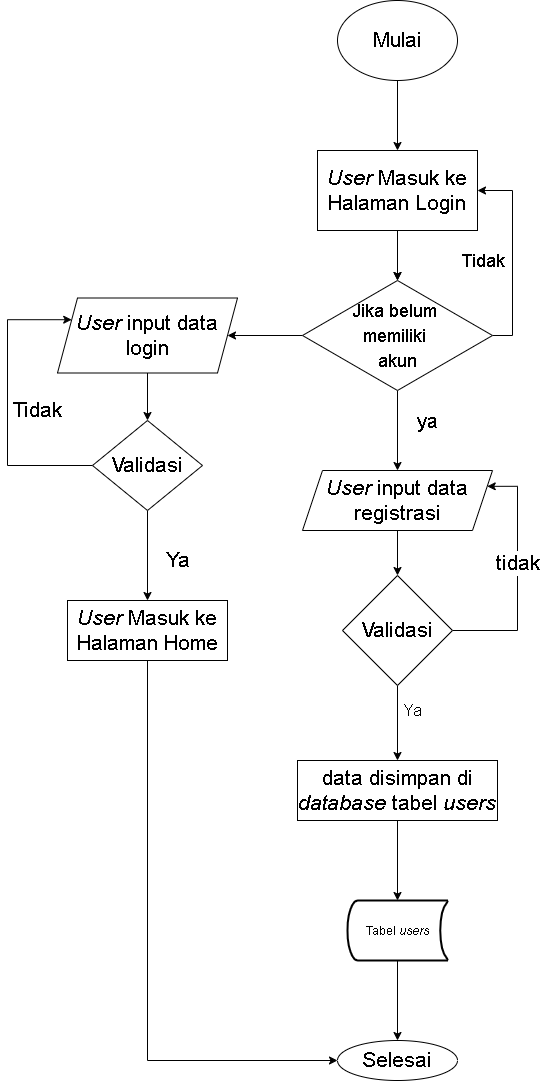

The diagram above was exported from draw.io. Its source (the exported page's mxGraphModel, read from the mxfile embedded in the PNG):
<mxGraphModel dx="526" dy="1516" grid="1" gridSize="10" guides="1" tooltips="1" connect="1" arrows="1" fold="1" page="1" pageScale="1" pageWidth="827" pageHeight="1169" math="0" shadow="0">
  <root>
    <mxCell id="0" />
    <mxCell id="1" parent="0" />
    <mxCell id="Dl8C-e027Uza3okp0680-7" value="" style="edgeStyle=orthogonalEdgeStyle;rounded=0;orthogonalLoop=1;jettySize=auto;html=1;fontSize=21;" parent="1" source="Dl8C-e027Uza3okp0680-1" target="Dl8C-e027Uza3okp0680-2" edge="1">
      <mxGeometry relative="1" as="geometry" />
    </mxCell>
    <mxCell id="Dl8C-e027Uza3okp0680-1" value="Mulai" style="ellipse;whiteSpace=wrap;html=1;fontSize=21;" parent="1" vertex="1">
      <mxGeometry x="500" y="-30" width="120" height="80" as="geometry" />
    </mxCell>
    <mxCell id="Dl8C-e027Uza3okp0680-8" value="" style="edgeStyle=orthogonalEdgeStyle;rounded=0;orthogonalLoop=1;jettySize=auto;html=1;fontSize=21;" parent="1" source="Dl8C-e027Uza3okp0680-2" target="Dl8C-e027Uza3okp0680-4" edge="1">
      <mxGeometry relative="1" as="geometry" />
    </mxCell>
    <mxCell id="k2IgTlt--H-5AAQaGy_t-2" value="" style="edgeStyle=orthogonalEdgeStyle;rounded=0;orthogonalLoop=1;jettySize=auto;html=1;" parent="1" source="Dl8C-e027Uza3okp0680-2" target="Dl8C-e027Uza3okp0680-4" edge="1">
      <mxGeometry relative="1" as="geometry" />
    </mxCell>
    <mxCell id="Dl8C-e027Uza3okp0680-2" value="&lt;i&gt;User&lt;/i&gt; Masuk ke Halaman Login" style="rounded=0;whiteSpace=wrap;html=1;fontSize=21;" parent="1" vertex="1">
      <mxGeometry x="480" y="120" width="160" height="80" as="geometry" />
    </mxCell>
    <mxCell id="Dl8C-e027Uza3okp0680-12" value="" style="edgeStyle=orthogonalEdgeStyle;rounded=0;orthogonalLoop=1;jettySize=auto;html=1;fontSize=21;" parent="1" source="Dl8C-e027Uza3okp0680-3" target="Dl8C-e027Uza3okp0680-11" edge="1">
      <mxGeometry relative="1" as="geometry" />
    </mxCell>
    <mxCell id="Dl8C-e027Uza3okp0680-3" value="&lt;i&gt;User&lt;/i&gt;&amp;nbsp;input data registrasi" style="shape=parallelogram;perimeter=parallelogramPerimeter;whiteSpace=wrap;html=1;fixedSize=1;fontSize=21;" parent="1" vertex="1">
      <mxGeometry x="465" y="440" width="190" height="60" as="geometry" />
    </mxCell>
    <mxCell id="Dl8C-e027Uza3okp0680-9" value="" style="edgeStyle=orthogonalEdgeStyle;rounded=0;orthogonalLoop=1;jettySize=auto;html=1;fontSize=21;" parent="1" source="Dl8C-e027Uza3okp0680-4" target="Dl8C-e027Uza3okp0680-3" edge="1">
      <mxGeometry relative="1" as="geometry" />
    </mxCell>
    <mxCell id="k2IgTlt--H-5AAQaGy_t-6" value="" style="edgeStyle=orthogonalEdgeStyle;rounded=0;orthogonalLoop=1;jettySize=auto;html=1;" parent="1" source="Dl8C-e027Uza3okp0680-4" target="k2IgTlt--H-5AAQaGy_t-5" edge="1">
      <mxGeometry relative="1" as="geometry" />
    </mxCell>
    <mxCell id="k2IgTlt--H-5AAQaGy_t-12" style="edgeStyle=orthogonalEdgeStyle;rounded=0;orthogonalLoop=1;jettySize=auto;html=1;exitX=1;exitY=0.5;exitDx=0;exitDy=0;entryX=1;entryY=0.5;entryDx=0;entryDy=0;" parent="1" source="Dl8C-e027Uza3okp0680-4" target="Dl8C-e027Uza3okp0680-2" edge="1">
      <mxGeometry relative="1" as="geometry" />
    </mxCell>
    <mxCell id="Dl8C-e027Uza3okp0680-4" value="&lt;font style=&quot;font-size: 18px&quot;&gt;Jika belum &lt;br&gt;memiliki &lt;br&gt;akun&lt;/font&gt;" style="rhombus;whiteSpace=wrap;html=1;fontSize=21;" parent="1" vertex="1">
      <mxGeometry x="465" y="250" width="190" height="110" as="geometry" />
    </mxCell>
    <mxCell id="Dl8C-e027Uza3okp0680-16" style="edgeStyle=orthogonalEdgeStyle;rounded=0;orthogonalLoop=1;jettySize=auto;html=1;entryX=1;entryY=0.25;entryDx=0;entryDy=0;fontSize=21;exitX=1;exitY=0.5;exitDx=0;exitDy=0;" parent="1" source="Dl8C-e027Uza3okp0680-11" target="Dl8C-e027Uza3okp0680-3" edge="1">
      <mxGeometry relative="1" as="geometry">
        <Array as="points">
          <mxPoint x="680" y="600" />
          <mxPoint x="680" y="456" />
        </Array>
      </mxGeometry>
    </mxCell>
    <mxCell id="Dl8C-e027Uza3okp0680-17" value="tidak" style="edgeLabel;html=1;align=center;verticalAlign=middle;resizable=0;points=[];fontSize=21;" parent="Dl8C-e027Uza3okp0680-16" vertex="1" connectable="0">
      <mxGeometry x="-0.0426" y="1" relative="1" as="geometry">
        <mxPoint y="-18" as="offset" />
      </mxGeometry>
    </mxCell>
    <mxCell id="k2IgTlt--H-5AAQaGy_t-17" value="" style="edgeStyle=orthogonalEdgeStyle;rounded=0;orthogonalLoop=1;jettySize=auto;html=1;" parent="1" source="Dl8C-e027Uza3okp0680-11" target="k2IgTlt--H-5AAQaGy_t-16" edge="1">
      <mxGeometry relative="1" as="geometry" />
    </mxCell>
    <mxCell id="Dl8C-e027Uza3okp0680-11" value="Validasi" style="rhombus;whiteSpace=wrap;html=1;fontSize=21;" parent="1" vertex="1">
      <mxGeometry x="505" y="545" width="110" height="110" as="geometry" />
    </mxCell>
    <mxCell id="Dl8C-e027Uza3okp0680-35" value="" style="edgeStyle=orthogonalEdgeStyle;rounded=0;orthogonalLoop=1;jettySize=auto;html=1;fontSize=21;" parent="1" edge="1">
      <mxGeometry relative="1" as="geometry">
        <mxPoint x="497.5" y="1090" as="sourcePoint" />
      </mxGeometry>
    </mxCell>
    <mxCell id="Dl8C-e027Uza3okp0680-38" value="Selesai" style="ellipse;whiteSpace=wrap;html=1;fontSize=21;" parent="1" vertex="1">
      <mxGeometry x="500" y="1010" width="120" height="40" as="geometry" />
    </mxCell>
    <mxCell id="k2IgTlt--H-5AAQaGy_t-4" value="&lt;font style=&quot;font-size: 20px&quot;&gt;ya&lt;/font&gt;" style="text;html=1;align=center;verticalAlign=middle;resizable=0;points=[];autosize=1;strokeColor=none;" parent="1" vertex="1">
      <mxGeometry x="570" y="380" width="40" height="20" as="geometry" />
    </mxCell>
    <mxCell id="k2IgTlt--H-5AAQaGy_t-8" value="" style="edgeStyle=orthogonalEdgeStyle;rounded=0;orthogonalLoop=1;jettySize=auto;html=1;" parent="1" source="k2IgTlt--H-5AAQaGy_t-5" target="k2IgTlt--H-5AAQaGy_t-7" edge="1">
      <mxGeometry relative="1" as="geometry" />
    </mxCell>
    <mxCell id="k2IgTlt--H-5AAQaGy_t-5" value="&lt;i&gt;User&lt;/i&gt;&lt;span&gt;&amp;nbsp;input data login&lt;/span&gt;" style="shape=parallelogram;perimeter=parallelogramPerimeter;whiteSpace=wrap;html=1;fixedSize=1;fontSize=21;" parent="1" vertex="1">
      <mxGeometry x="220" y="267.5" width="180" height="75" as="geometry" />
    </mxCell>
    <mxCell id="k2IgTlt--H-5AAQaGy_t-10" value="" style="edgeStyle=orthogonalEdgeStyle;rounded=0;orthogonalLoop=1;jettySize=auto;html=1;" parent="1" source="k2IgTlt--H-5AAQaGy_t-7" target="k2IgTlt--H-5AAQaGy_t-9" edge="1">
      <mxGeometry relative="1" as="geometry" />
    </mxCell>
    <mxCell id="k2IgTlt--H-5AAQaGy_t-14" style="edgeStyle=orthogonalEdgeStyle;rounded=0;orthogonalLoop=1;jettySize=auto;html=1;exitX=0;exitY=0.5;exitDx=0;exitDy=0;entryX=0;entryY=0.25;entryDx=0;entryDy=0;" parent="1" source="k2IgTlt--H-5AAQaGy_t-7" target="k2IgTlt--H-5AAQaGy_t-5" edge="1">
      <mxGeometry relative="1" as="geometry">
        <Array as="points">
          <mxPoint x="170" y="435" />
          <mxPoint x="170" y="289" />
        </Array>
      </mxGeometry>
    </mxCell>
    <mxCell id="k2IgTlt--H-5AAQaGy_t-7" value="Validasi" style="rhombus;whiteSpace=wrap;html=1;fontSize=21;" parent="1" vertex="1">
      <mxGeometry x="255" y="390" width="110" height="90" as="geometry" />
    </mxCell>
    <mxCell id="k2IgTlt--H-5AAQaGy_t-22" style="edgeStyle=orthogonalEdgeStyle;rounded=0;orthogonalLoop=1;jettySize=auto;html=1;exitX=0.5;exitY=1;exitDx=0;exitDy=0;entryX=0;entryY=0.5;entryDx=0;entryDy=0;" parent="1" source="k2IgTlt--H-5AAQaGy_t-9" target="Dl8C-e027Uza3okp0680-38" edge="1">
      <mxGeometry relative="1" as="geometry" />
    </mxCell>
    <mxCell id="k2IgTlt--H-5AAQaGy_t-9" value="&lt;i&gt;User&lt;/i&gt;&amp;nbsp;Masuk ke Halaman Home" style="whiteSpace=wrap;html=1;fontSize=21;" parent="1" vertex="1">
      <mxGeometry x="230" y="570" width="160" height="60" as="geometry" />
    </mxCell>
    <mxCell id="k2IgTlt--H-5AAQaGy_t-11" value="&lt;font style=&quot;font-size: 21px&quot;&gt;Ya&lt;/font&gt;" style="text;html=1;align=center;verticalAlign=middle;resizable=0;points=[];autosize=1;strokeColor=none;" parent="1" vertex="1">
      <mxGeometry x="320" y="520" width="40" height="20" as="geometry" />
    </mxCell>
    <mxCell id="k2IgTlt--H-5AAQaGy_t-13" value="&lt;font style=&quot;font-size: 18px&quot;&gt;Tidak&lt;/font&gt;" style="text;html=1;align=center;verticalAlign=middle;resizable=0;points=[];autosize=1;strokeColor=none;" parent="1" vertex="1">
      <mxGeometry x="615" y="220" width="60" height="20" as="geometry" />
    </mxCell>
    <mxCell id="k2IgTlt--H-5AAQaGy_t-15" value="&lt;font style=&quot;font-size: 21px&quot;&gt;Tidak&lt;/font&gt;" style="text;html=1;align=center;verticalAlign=middle;resizable=0;points=[];autosize=1;strokeColor=none;" parent="1" vertex="1">
      <mxGeometry x="165" y="370" width="70" height="20" as="geometry" />
    </mxCell>
    <mxCell id="k2IgTlt--H-5AAQaGy_t-20" style="edgeStyle=orthogonalEdgeStyle;rounded=0;orthogonalLoop=1;jettySize=auto;html=1;exitX=0.5;exitY=1;exitDx=0;exitDy=0;entryX=0.5;entryY=0;entryDx=0;entryDy=0;entryPerimeter=0;" parent="1" source="k2IgTlt--H-5AAQaGy_t-16" target="k2IgTlt--H-5AAQaGy_t-19" edge="1">
      <mxGeometry relative="1" as="geometry" />
    </mxCell>
    <mxCell id="k2IgTlt--H-5AAQaGy_t-16" value="data disimpan di &lt;i&gt;database&lt;/i&gt; tabel &lt;i&gt;users&lt;/i&gt;" style="whiteSpace=wrap;html=1;fontSize=21;" parent="1" vertex="1">
      <mxGeometry x="460" y="730" width="200" height="60" as="geometry" />
    </mxCell>
    <mxCell id="k2IgTlt--H-5AAQaGy_t-18" value="&lt;font style=&quot;font-size: 17px&quot;&gt;Ya&lt;/font&gt;" style="text;html=1;align=center;verticalAlign=middle;resizable=0;points=[];autosize=1;strokeColor=none;" parent="1" vertex="1">
      <mxGeometry x="560" y="670" width="30" height="20" as="geometry" />
    </mxCell>
    <mxCell id="k2IgTlt--H-5AAQaGy_t-21" style="edgeStyle=orthogonalEdgeStyle;rounded=0;orthogonalLoop=1;jettySize=auto;html=1;exitX=0.5;exitY=1;exitDx=0;exitDy=0;exitPerimeter=0;entryX=0.5;entryY=0;entryDx=0;entryDy=0;" parent="1" source="k2IgTlt--H-5AAQaGy_t-19" target="Dl8C-e027Uza3okp0680-38" edge="1">
      <mxGeometry relative="1" as="geometry" />
    </mxCell>
    <mxCell id="k2IgTlt--H-5AAQaGy_t-19" value="Tabel &lt;i&gt;users&lt;/i&gt;" style="strokeWidth=2;html=1;shape=mxgraph.flowchart.stored_data;whiteSpace=wrap;" parent="1" vertex="1">
      <mxGeometry x="510" y="870" width="100" height="60" as="geometry" />
    </mxCell>
  </root>
</mxGraphModel>